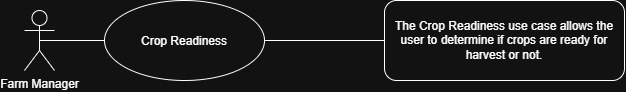

The diagram above was exported from draw.io. Its source (the exported page's mxGraphModel, read from the mxfile embedded in the PNG):
<mxGraphModel dx="1406" dy="826" grid="1" gridSize="10" guides="1" tooltips="1" connect="1" arrows="1" fold="1" page="1" pageScale="1" pageWidth="850" pageHeight="1100" math="0" shadow="0">
  <root>
    <mxCell id="0" />
    <mxCell id="1" parent="0" />
    <mxCell id="2" parent="1" style="rounded=1;whiteSpace=wrap;html=1;roundedPerimeter=1;align=center;" value="The Crop Readiness use case allows the user to determine if crops are ready for harvest or not." vertex="1">
      <mxGeometry height="80" width="240" x="440" y="80" as="geometry" />
    </mxCell>
    <mxCell id="3" parent="1" style="ellipse;whiteSpace=wrap;html=1;shapeInside=1;align=center;" value="Crop Readiness" vertex="1">
      <mxGeometry height="80" width="160" x="160" y="80" as="geometry" />
    </mxCell>
    <mxCell id="4" parent="1" style="shape=umlActor;verticalLabelPosition=bottom;verticalAlign=top;html=1;outlineConnect=0;" value="Farm Manager" vertex="1">
      <mxGeometry height="60" width="30" x="80" y="90" as="geometry" />
    </mxCell>
    <mxCell id="5" edge="1" parent="1" source="4" style="endArrow=none;html=1;rounded=0;entryX=0;entryY=0.5;entryDx=0;entryDy=0;exitX=0.5;exitY=0.5;exitDx=0;exitDy=0;exitPerimeter=0;" target="3" value="">
      <mxGeometry height="50" relative="1" width="50" as="geometry">
        <mxPoint x="400" y="340" as="sourcePoint" />
        <mxPoint x="450" y="290" as="targetPoint" />
      </mxGeometry>
    </mxCell>
    <mxCell id="6" edge="1" parent="1" source="3" style="endArrow=none;html=1;rounded=0;exitX=1;exitY=0.5;exitDx=0;exitDy=0;entryX=0;entryY=0.5;entryDx=0;entryDy=0;" target="2" value="">
      <mxGeometry height="50" relative="1" width="50" as="geometry">
        <mxPoint x="400" y="340" as="sourcePoint" />
        <mxPoint x="430" y="120" as="targetPoint" />
      </mxGeometry>
    </mxCell>
  </root>
</mxGraphModel>